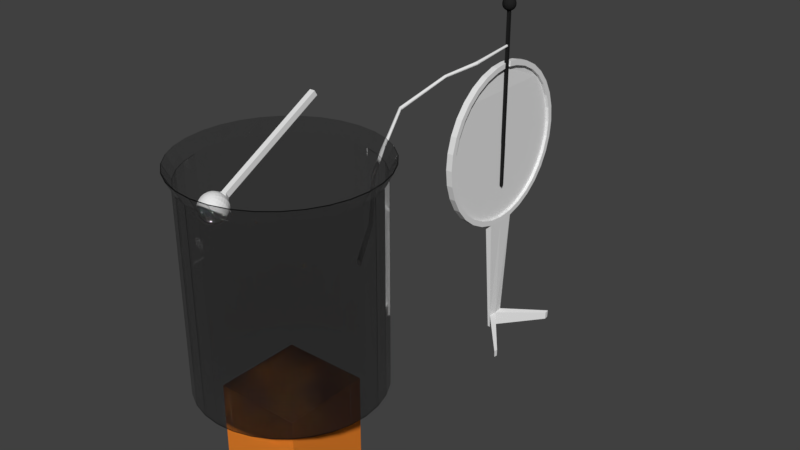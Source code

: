 # Source: sec.blend  (saved by Blender 2.79.0; exported with 4.5.12 LTS)
import bpy
from mathutils import Matrix  # noqa: F401  (used for matrix-valued properties, if any)

bpy.ops.wm.read_factory_settings(use_empty=True)
scene = bpy.context.scene
scene.name = 'Scene'

# ---- collections
col_collection_1 = bpy.data.collections.new('Collection 1'); scene.collection.children.link(col_collection_1)

# ---- materials (node trees are filled in below, after node groups)
mat_material_001 = bpy.data.materials.new('Material.001')
mat_material_001.alpha_threshold = 0.0
mat_material_001.roughness = 0.5
mat_material_003 = bpy.data.materials.new('Material.003')
mat_material_003.alpha_threshold = 0.0
mat_material_003.roughness = 0.5
mat_material_004 = bpy.data.materials.new('Material.004')
mat_material_004.alpha_threshold = 0.0
mat_material_004.roughness = 0.5
mat_material_005 = bpy.data.materials.new('Material.005')
mat_material_005.alpha_threshold = 0.0
mat_material_005.diffuse_color = (0.8, 0.2206, 0.02485, 1.0)
mat_material_005.roughness = 0.5
mat_material_007 = bpy.data.materials.new('Material.007')
mat_material_007.alpha_threshold = 0.0
mat_material_007.roughness = 0.5
mat_material_000 = bpy.data.materials.new('Material.000')
mat_material_000.alpha_threshold = 0.0
mat_material_000.diffuse_color = (0.01599, 0.01599, 0.01599, 1.0)
mat_material_000.roughness = 0.5

# ---- material node trees
mat_material_004.use_nodes = True; mat_material_004.node_tree.nodes.clear()
_N = mat_material_004.node_tree.nodes; _L = mat_material_004.node_tree.links
n0 = _N.new('ShaderNodeOutputMaterial'); n0.name = 'Material Output'; n0.location = (300, 300)
n1 = _N.new('ShaderNodeBsdfGlass'); n1.name = 'Glass BSDF'; n1.location = (10, 300)
n1.distribution = 'BECKMANN'
n1.inputs[0].default_value = (0.8, 0.8, 0.8, 1.0)
n1.inputs[2].default_value = 1.45
_L.new(n1.outputs[0], n0.inputs[0])
n0.is_active_output = True
mat_material_007.use_nodes = True; mat_material_007.node_tree.nodes.clear()
_N = mat_material_007.node_tree.nodes; _L = mat_material_007.node_tree.links
n0 = _N.new('ShaderNodeOutputMaterial'); n0.name = 'Material Output'; n0.location = (300, 300)
n1 = _N.new('ShaderNodeBsdfDiffuse'); n1.name = 'Diffuse BSDF'; n1.location = (10, 300)
_L.new(n1.outputs[0], n0.inputs[0])
n0.is_active_output = True

# ---- world
world_world = bpy.data.worlds.new('World'); scene.world = world_world
world_world.color = (0.05088, 0.05088, 0.05088)
world_world.use_sun_shadow = False
world_world.sun_shadow_jitter_overblur = 0.0
world_world.cycles.sampling_method = 'MANUAL'

# ---- meshes
me_circle_001 = bpy.data.meshes.new('Circle.001')
me_circle_001.from_pydata([(-1.187e-07, 1.0, 2.457), (-1.043e-07, 0.9808, 2.652), (-8.941e-08, 0.9239, 2.84), (-1.192e-07, 0.8315, 3.013), (-5.96e-08, 0.7071, 3.164), (-5.96e-08, 0.5556, 3.289), (-5.96e-08, 0.3827, 3.381), (-5.96e-08, 0.1951, 3.438), (0.002157, -0.03178, 3.456), (-5.96e-08, -0.1951, 3.438), (-5.96e-08, -0.3827, 3.381), (-5.96e-08, -0.5556, 3.289), (-5.96e-08, -0.7071, 3.164), (-1.192e-07, -0.8315, 3.013), (-8.941e-08, -0.9239, 2.84), (-1.043e-07, -0.9808, 2.652), (-1.187e-07, -1.0, 2.457), (-1.341e-07, -0.9808, 2.262), (-1.49e-07, -0.9239, 2.075), (-1.192e-07, -0.8315, 1.902), (-1.788e-07, -0.7071, 1.75), (-1.788e-07, -0.5556, 1.626), (-1.788e-07, -0.3827, 1.533), (-1.788e-07, -0.1951, 1.476), (-1.192e-07, 9.656e-07, 1.457), (-1.788e-07, 0.1951, 1.476), (-1.788e-07, 0.3827, 1.533), (-1.788e-07, 0.5556, 1.626), (-1.788e-07, 0.7071, 1.75), (-1.192e-07, 0.8315, 1.902), (-1.49e-07, 0.9239, 2.075), (-1.341e-07, 0.9808, 2.262), (-1.187e-07, 0.9367, 2.457), (-1.051e-07, 0.9187, 2.64), (-9.117e-08, 0.8654, 2.816), (-1.191e-07, 0.7789, 2.978), (-6.326e-08, 0.6624, 3.12), (-6.326e-08, 0.5204, 3.236), (-6.326e-08, 0.3585, 3.323), (-6.326e-08, 0.1827, 3.376), (-6.326e-08, -0.02732, 3.394), (-6.326e-08, -0.1827, 3.376), (-6.326e-08, -0.3585, 3.323), (-6.326e-08, -0.5204, 3.236), (-6.326e-08, -0.6624, 3.12), (-1.191e-07, -0.7789, 2.978), (-9.117e-08, -0.8654, 2.816), (-1.051e-07, -0.9187, 2.64), (-1.187e-07, -0.9367, 2.457), (-1.33e-07, -0.9187, 2.274), (-1.47e-07, -0.8654, 2.099), (-1.191e-07, -0.7789, 1.937), (-1.749e-07, -0.6624, 1.795), (-1.749e-07, -0.5204, 1.678), (-1.749e-07, -0.3585, 1.592), (-1.749e-07, -0.1827, 1.538), (-1.191e-07, 9.23e-07, 1.52), (-1.749e-07, 0.1827, 1.538), (-1.749e-07, 0.3585, 1.592), (-1.749e-07, 0.5204, 1.678), (-1.749e-07, 0.6624, 1.795), (-1.191e-07, 0.7789, 1.937), (-1.47e-07, 0.8654, 2.099), (-1.33e-07, 0.9187, 2.274), (0.07577, 1.0, 2.457), (0.07577, 0.9808, 2.652), (0.07577, 0.9239, 2.84), (0.07577, 0.8315, 3.013), (0.07577, 0.7071, 3.164), (0.07577, 0.5556, 3.289), (0.07577, 0.3827, 3.381), (0.07577, 0.1951, 3.438), (0.07577, -0.04369, 3.457), (0.07577, -0.1951, 3.438), (0.07577, -0.3827, 3.381), (0.07577, -0.5556, 3.289), (0.07577, -0.7071, 3.164), (0.07577, -0.8315, 3.013), (0.07577, -0.9239, 2.84), (0.07577, -0.9808, 2.652), (0.07577, -1.0, 2.457), (0.07577, -0.9808, 2.262), (0.07577, -0.9239, 2.075), (0.07577, -0.8315, 1.902), (0.07577, -0.7071, 1.75), (0.07577, -0.5556, 1.626), (0.07577, -0.3827, 1.533), (0.07577, -0.1951, 1.476), (0.07577, 9.656e-07, 1.457), (0.07577, 0.1951, 1.476), (0.07577, 0.3827, 1.533), (0.07577, 0.5556, 1.626), (0.07577, 0.7071, 1.75), (0.07577, 0.8315, 1.902), (0.07577, 0.9239, 2.075), (0.07577, 0.9808, 2.262), (0.07577, 0.9367, 2.457), (0.07577, 0.9187, 2.64), (0.07577, 0.8654, 2.816), (0.07577, 0.7789, 2.978), (0.07577, 0.6624, 3.12), (0.07577, 0.5204, 3.236), (0.07577, 0.3585, 3.323), (0.07577, 0.1827, 3.376), (0.07577, -0.04677, 3.394), (0.07577, -0.1827, 3.376), (0.07577, -0.3585, 3.323), (0.07577, -0.5204, 3.236), (0.07577, -0.6624, 3.12), (0.07577, -0.7789, 2.978), (0.07577, -0.8654, 2.816), (0.07577, -0.9187, 2.64), (0.07577, -0.9367, 2.457), (0.07577, -0.9187, 2.274), (0.07577, -0.8654, 2.099), (0.07577, -0.7789, 1.937), (0.07577, -0.6624, 1.795), (0.07577, -0.5204, 1.678), (0.07577, -0.3585, 1.592), (0.07577, -0.1827, 1.538), (0.07577, 9.23e-07, 1.52), (0.07577, 0.1827, 1.538), (0.07577, 0.3585, 1.592), (0.07577, 0.5204, 1.678), (0.07577, 0.6624, 1.795), (0.07577, 0.7789, 1.937), (0.07577, 0.8654, 2.099), (0.07577, 0.9187, 2.274), (0.03788, -0.3585, 1.592), (0.03788, -0.5204, 1.678), (0.03788, -0.1827, 1.538), (0.03788, 9.23e-07, 1.52), (0.03788, 0.1827, 1.538), (0.03788, 0.3585, 1.592), (0.03788, 0.5204, 1.678), (0.03788, 0.9187, 2.64), (0.03788, 0.9367, 2.457), (0.03788, 0.6624, 1.795), (0.03788, 0.8654, 2.816), (0.03788, 0.7789, 1.937), (0.03788, 0.7789, 2.978), (0.03788, 0.8654, 2.099), (0.03788, 0.6624, 3.12), (0.03788, 0.9187, 2.274), (0.03788, 0.5204, 3.236), (0.03788, 0.3585, 3.323), (0.03788, 0.1827, 3.376), (0.02633, 0.007257, 3.394), (0.03788, -0.1827, 3.376), (0.03788, -0.3585, 3.323), (0.03788, -0.5204, 3.236), (0.03788, -0.6624, 3.12), (0.03788, -0.7789, 2.978), (0.03788, -0.8654, 2.816), (0.03788, -0.9187, 2.64), (0.03788, -0.9367, 2.457), (0.03788, -0.9187, 2.274), (0.03788, -0.8654, 2.099), (0.03788, -0.7789, 1.937), (0.03788, -0.6624, 1.795), (-0.0008924, 0.04988, 3.451), (0.001429, 0.04969, 3.387), (0.07577, 0.05822, 3.394), (0.07577, 0.06044, 3.457), (0.02271, -0.09754, 0.006266), (0.01517, 9.576e-07, 0.001241), (0.02271, 0.09755, 0.006266), (0.05306, -0.09754, 0.006266), (0.0606, 9.576e-07, 0.001241), (0.05306, 0.09755, 0.006266), (0.05577, 0.1092, 0.1817), (0.02, 0.1092, 0.1817), (0.06241, 9.585e-07, 0.175), (0.02, -0.1092, 0.1817), (0.05577, -0.1092, 0.1817), (0.01336, 9.585e-07, 0.175), (0.4459, 0.5677, -0.03608), (0.442, 0.6189, -0.03345), (0.4434, 0.625, 0.05857), (0.4469, 0.5677, 0.05504), (0.4738, -0.5886, -0.01157), (0.4774, -0.5429, -0.01392), (0.4782, -0.5429, 0.06742), (0.4751, -0.5941, 0.07056)], [], [(13, 12, 44, 45), (27, 26, 58, 59), (14, 13, 45, 46), (1, 0, 32, 33), (28, 27, 59, 60), (15, 14, 46, 47), (2, 1, 33, 34), (29, 28, 60, 61), (16, 15, 47, 48), (3, 2, 34, 35), (30, 29, 61, 62), (17, 16, 48, 49), (4, 3, 35, 36), (31, 30, 62, 63), (18, 17, 49, 50), (5, 4, 36, 37), (0, 31, 63, 32), (19, 18, 50, 51), (6, 5, 37, 38), (20, 19, 51, 52), (7, 6, 38, 39), (21, 20, 52, 53), (147, 160, 8), (22, 21, 53, 54), (9, 8, 40, 41), (23, 22, 54, 55), (10, 9, 41, 42), (24, 23, 55, 56), (11, 10, 42, 43), (25, 24, 56, 57), (12, 11, 43, 44), (26, 25, 57, 58), (77, 109, 108, 76), (91, 123, 122, 90), (78, 110, 109, 77), (65, 97, 96, 64), (92, 124, 123, 91), (79, 111, 110, 78), (66, 98, 97, 65), (93, 125, 124, 92), (80, 112, 111, 79), (67, 99, 98, 66), (94, 126, 125, 93), (81, 113, 112, 80), (68, 100, 99, 67), (95, 127, 126, 94), (82, 114, 113, 81), (69, 101, 100, 68), (64, 96, 127, 95), (83, 115, 114, 82), (70, 102, 101, 69), (84, 116, 115, 83), (71, 103, 102, 70), (85, 117, 116, 84), (163, 162, 103, 71), (86, 118, 117, 85), (73, 105, 104, 72), (87, 119, 118, 86), (74, 106, 105, 73), (88, 120, 119, 87), (75, 107, 106, 74), (89, 121, 120, 88), (76, 108, 107, 75), (90, 122, 121, 89), (27, 91, 90, 26), (1, 65, 64, 0), (129, 117, 118, 128), (28, 92, 91, 27), (2, 66, 65, 1), (128, 118, 119, 130), (29, 93, 92, 28), (3, 67, 66, 2), (130, 119, 120, 131), (30, 94, 93, 29), (4, 68, 67, 3), (131, 120, 121, 132), (31, 95, 94, 30), (5, 69, 68, 4), (132, 121, 122, 133), (0, 64, 95, 31), (6, 70, 69, 5), (133, 122, 123, 134), (136, 96, 97, 135), (7, 71, 70, 6), (134, 123, 124, 137), (135, 97, 98, 138), (163, 71, 7, 160), (137, 124, 125, 139), (138, 98, 99, 140), (9, 73, 72, 8), (139, 125, 126, 141), (140, 99, 100, 142), (10, 74, 73, 9), (141, 126, 127, 143), (142, 100, 101, 144), (11, 75, 74, 10), (143, 127, 96, 136), (144, 101, 102, 145), (12, 76, 75, 11), (145, 102, 103, 146), (13, 77, 76, 12), (146, 103, 162, 147), (14, 78, 77, 13), (147, 104, 105, 148), (15, 79, 78, 14), (148, 105, 106, 149), (16, 80, 79, 15), (149, 106, 107, 150), (17, 81, 80, 16), (150, 107, 108, 151), (18, 82, 81, 17), (151, 108, 109, 152), (19, 83, 82, 18), (152, 109, 110, 153), (20, 84, 83, 19), (153, 110, 111, 154), (21, 85, 84, 20), (154, 111, 112, 155), (22, 86, 85, 21), (155, 112, 113, 156), (23, 87, 86, 22), (156, 113, 114, 157), (168, 169, 177, 176), (157, 114, 115, 158), (171, 170, 169, 166), (158, 115, 116, 159), (26, 90, 89, 25), (159, 116, 117, 129), (129, 128, 130, 131, 132, 133, 134, 137, 139, 141, 143, 136, 135, 138, 140, 142, 144, 145, 146, 147, 148, 149, 150, 151, 152, 153, 154, 155, 156, 157, 158, 159), (33, 32, 63, 62, 61, 60, 59, 58, 57, 56, 55, 54, 53, 52, 51, 50, 49, 48, 47, 46, 45, 44, 43, 42, 41, 40, 161, 39, 38, 37, 36, 35, 34), (7, 39, 161, 160), (72, 104, 147, 8), (160, 161, 40, 8), (160, 147, 162, 163), (174, 173, 164, 167), (173, 175, 165, 164), (174, 167, 180, 183), (175, 171, 166, 165), (24, 25, 171, 175), (88, 87, 174, 172), (23, 24, 175, 173), (87, 23, 173, 174), (25, 89, 170, 171), (89, 88, 172, 170), (178, 179, 176, 177), (170, 172, 179, 178), (172, 168, 176, 179), (169, 170, 178, 177), (182, 183, 180, 181), (168, 172, 182, 181), (172, 174, 183, 182), (167, 168, 181, 180), (165, 166, 169, 168), (164, 165, 168, 167)])
me_circle_001.materials.append(mat_material_001)
me_circle_001.use_remesh_preserve_volume = False
me_circle_001.use_remesh_preserve_attributes = False
me_circle_001.use_mirror_vertex_groups = False
me_circle_001.update()
me_cylinder = bpy.data.meshes.new('Cylinder')
me_cylinder.from_pydata([(-0.08976, -2.16, 2.258), (0.03511, -2.5, 1.975), (-0.07779, -2.16, 2.256), (0.04708, -2.5, 1.973), (-0.06764, -2.16, 2.249), (0.05723, -2.5, 1.966), (-0.06086, -2.16, 2.239), (0.06401, -2.5, 1.956), (-0.05848, -2.16, 2.227), (0.06639, -2.5, 1.944), (-0.06086, -2.16, 2.215), (0.06401, -2.5, 1.932), (-0.06764, -2.16, 2.205), (0.05723, -2.5, 1.922), (-0.07779, -2.16, 2.198), (0.04708, -2.5, 1.915), (-0.08976, -2.16, 2.196), (0.03511, -2.5, 1.913), (-0.1017, -2.16, 2.198), (0.02314, -2.5, 1.915), (-0.1119, -2.16, 2.205), (0.01299, -2.5, 1.922), (-0.1187, -2.16, 2.215), (0.006206, -2.5, 1.932), (-0.121, -2.16, 2.227), (0.003825, -2.5, 1.944), (-0.1187, -2.16, 2.239), (0.006206, -2.5, 1.956), (-0.1119, -2.16, 2.249), (0.01299, -2.5, 1.966), (-0.1017, -2.16, 2.256), (0.02314, -2.5, 1.973), (-0.1593, -2.056, 2.416), (-0.1474, -2.056, 2.414), (-0.1372, -2.056, 2.407), (-0.1304, -2.056, 2.397), (-0.1281, -2.056, 2.385), (-0.1304, -2.056, 2.373), (-0.1372, -2.056, 2.363), (-0.1474, -2.056, 2.356), (-0.1593, -2.056, 2.354), (-0.1713, -2.056, 2.356), (-0.1815, -2.056, 2.363), (-0.1882, -2.056, 2.373), (-0.1906, -2.056, 2.385), (-0.1882, -2.056, 2.397), (-0.1815, -2.056, 2.407), (-0.1713, -2.056, 2.414), (-0.2651, -1.909, 2.656), (-0.2531, -1.909, 2.654), (-0.243, -1.909, 2.647), (-0.2362, -1.909, 2.637), (-0.2338, -1.909, 2.625), (-0.2362, -1.909, 2.613), (-0.243, -1.909, 2.603), (-0.2531, -1.909, 2.596), (-0.2651, -1.909, 2.593), (-0.2771, -1.909, 2.596), (-0.2872, -1.909, 2.603), (-0.294, -1.909, 2.613), (-0.2964, -1.909, 2.625), (-0.294, -1.909, 2.637), (-0.2872, -1.909, 2.647), (-0.2771, -1.909, 2.654), (-0.2691, -1.736, 2.921), (-0.2607, -1.737, 2.919), (-0.2536, -1.737, 2.914), (-0.2489, -1.737, 2.907), (-0.2472, -1.737, 2.898), (-0.2488, -1.737, 2.89), (-0.2535, -1.737, 2.883), (-0.2605, -1.737, 2.878), (-0.2688, -1.737, 2.877), (-0.2771, -1.737, 2.878), (-0.2841, -1.737, 2.883), (-0.2889, -1.737, 2.89), (-0.2906, -1.737, 2.899), (-0.289, -1.737, 2.907), (-0.2844, -1.736, 2.914), (-0.2774, -1.736, 2.919), (-0.3949, -1.313, 3.2), (-0.388, -1.313, 3.199), (-0.3828, -1.312, 3.193), (-0.3802, -1.312, 3.185), (-0.3805, -1.312, 3.175), (-0.3837, -1.313, 3.166), (-0.3893, -1.313, 3.157), (-0.3966, -1.314, 3.152), (-0.4044, -1.314, 3.15), (-0.4116, -1.315, 3.152), (-0.4169, -1.315, 3.157), (-0.4196, -1.315, 3.165), (-0.4192, -1.315, 3.175), (-0.4158, -1.315, 3.185), (-0.41, -1.314, 3.193), (-0.4027, -1.314, 3.198), (-0.1383, -0.8658, 3.494), (-0.1317, -0.8658, 3.493), (-0.1265, -0.8658, 3.489), (-0.1233, -0.8658, 3.483), (-0.1228, -0.8658, 3.476), (-0.125, -0.8658, 3.469), (-0.1297, -0.8658, 3.463), (-0.1361, -0.8658, 3.459), (-0.1433, -0.8658, 3.457), (-0.1494, -0.8658, 3.459), (-0.1542, -0.8658, 3.463), (-0.1572, -0.8658, 3.469), (-0.1578, -0.8658, 3.476), (-0.1557, -0.8658, 3.483), (-0.1513, -0.8658, 3.489), (-0.1452, -0.8658, 3.493), (0.01806, -0.5145, 3.587), (0.02596, -0.5145, 3.585), (0.03252, -0.5145, 3.581), (0.03676, -0.5145, 3.574), (0.03802, -0.5145, 3.566), (0.03598, -0.5145, 3.558), (0.03082, -0.5145, 3.551), (0.02338, -0.5145, 3.546), (0.0154, -0.5145, 3.544), (0.008125, -0.5145, 3.546), (0.001975, -0.5145, 3.551), (-0.002111, -0.5145, 3.558), (-0.003396, -0.5145, 3.566), (-0.001542, -0.5145, 3.574), (0.003181, -0.5145, 3.581), (0.01005, -0.5145, 3.585), (0.05876, -0.0104, 3.662), (0.06421, -0.0104, 3.661), (0.06883, -0.0104, 3.658), (0.07192, -0.0104, 3.653), (0.073, -0.0104, 3.648), (0.07192, -0.0104, 3.643), (0.06883, -0.0104, 3.638), (0.06421, -0.0104, 3.635), (0.05876, -0.0104, 3.634), (0.05331, -0.0104, 3.635), (0.04869, -0.0104, 3.638), (0.04561, -0.0104, 3.643), (0.04452, -0.0104, 3.648), (0.04561, -0.0104, 3.653), (0.04869, -0.0104, 3.658), (0.05331, -0.0104, 3.661)], [], [(0, 1, 3, 2), (2, 3, 5, 4), (4, 5, 7, 6), (6, 7, 9, 8), (8, 9, 11, 10), (10, 11, 13, 12), (12, 13, 15, 14), (14, 15, 17, 16), (16, 17, 19, 18), (18, 19, 21, 20), (20, 21, 23, 22), (22, 23, 25, 24), (24, 25, 27, 26), (26, 27, 29, 28), (3, 1, 31, 29, 27, 25, 23, 21, 19, 17, 15, 13, 11, 9, 7, 5), (28, 29, 31, 30), (30, 31, 1, 0), (18, 20, 42, 41), (42, 43, 59, 58), (28, 30, 47, 46), (4, 6, 35, 34), (14, 16, 40, 39), (0, 2, 33, 32), (24, 26, 45, 44), (10, 12, 38, 37), (20, 22, 43, 42), (30, 0, 32, 47), (6, 8, 36, 35), (16, 18, 41, 40), (26, 28, 46, 45), (2, 4, 34, 33), (12, 14, 39, 38), (22, 24, 44, 43), (8, 10, 37, 36), (48, 49, 65, 64), (35, 36, 52, 51), (43, 44, 60, 59), (36, 37, 53, 52), (44, 45, 61, 60), (37, 38, 54, 53), (45, 46, 62, 61), (38, 39, 55, 54), (46, 47, 63, 62), (39, 40, 56, 55), (32, 33, 49, 48), (47, 32, 48, 63), (40, 41, 57, 56), (33, 34, 50, 49), (41, 42, 58, 57), (34, 35, 51, 50), (69, 70, 86, 85), (63, 48, 64, 79), (56, 57, 73, 72), (49, 50, 66, 65), (57, 58, 74, 73), (50, 51, 67, 66), (58, 59, 75, 74), (51, 52, 68, 67), (59, 60, 76, 75), (52, 53, 69, 68), (60, 61, 77, 76), (53, 54, 70, 69), (61, 62, 78, 77), (54, 55, 71, 70), (62, 63, 79, 78), (55, 56, 72, 71), (90, 91, 107, 106), (77, 78, 94, 93), (70, 71, 87, 86), (78, 79, 95, 94), (71, 72, 88, 87), (64, 65, 81, 80), (79, 64, 80, 95), (72, 73, 89, 88), (65, 66, 82, 81), (73, 74, 90, 89), (66, 67, 83, 82), (74, 75, 91, 90), (67, 68, 84, 83), (75, 76, 92, 91), (68, 69, 85, 84), (76, 77, 93, 92), (100, 101, 117, 116), (83, 84, 100, 99), (91, 92, 108, 107), (84, 85, 101, 100), (92, 93, 109, 108), (85, 86, 102, 101), (93, 94, 110, 109), (86, 87, 103, 102), (94, 95, 111, 110), (87, 88, 104, 103), (80, 81, 97, 96), (95, 80, 96, 111), (88, 89, 105, 104), (81, 82, 98, 97), (89, 90, 106, 105), (82, 83, 99, 98), (121, 122, 138, 137), (108, 109, 125, 124), (101, 102, 118, 117), (109, 110, 126, 125), (102, 103, 119, 118), (110, 111, 127, 126), (103, 104, 120, 119), (96, 97, 113, 112), (111, 96, 112, 127), (104, 105, 121, 120), (97, 98, 114, 113), (105, 106, 122, 121), (98, 99, 115, 114), (106, 107, 123, 122), (99, 100, 116, 115), (107, 108, 124, 123), (128, 129, 130, 131, 132, 133, 134, 135, 136, 137, 138, 139, 140, 141, 142, 143), (114, 115, 131, 130), (122, 123, 139, 138), (115, 116, 132, 131), (123, 124, 140, 139), (116, 117, 133, 132), (124, 125, 141, 140), (117, 118, 134, 133), (125, 126, 142, 141), (118, 119, 135, 134), (126, 127, 143, 142), (119, 120, 136, 135), (112, 113, 129, 128), (127, 112, 128, 143), (120, 121, 137, 136), (113, 114, 130, 129)])
me_cylinder.materials.append(mat_material_003)
me_cylinder.use_remesh_preserve_volume = False
me_cylinder.use_remesh_preserve_attributes = False
me_cylinder.use_mirror_vertex_groups = False
me_cylinder.update()
me_circle = bpy.data.meshes.new('Circle')
me_circle.from_pydata([(0.0, -3.262, 1.141), (-0.1951, -3.281, 1.141), (-0.3827, -3.338, 1.141), (-0.5556, -3.43, 1.141), (-0.7071, -3.555, 1.141), (-0.8315, -3.706, 1.141), (-0.9239, -3.879, 1.141), (-0.9808, -4.067, 1.141), (-1.0, -4.262, 1.141), (-0.9808, -4.457, 1.141), (-0.9239, -4.645, 1.141), (-0.8315, -4.817, 1.141), (-0.7071, -4.969, 1.141), (-0.5556, -5.093, 1.141), (-0.3827, -5.186, 1.141), (-0.1951, -5.243, 1.141), (3.258e-07, -5.262, 1.141), (0.1951, -5.243, 1.141), (0.3827, -5.186, 1.141), (0.5556, -5.093, 1.141), (0.7071, -4.969, 1.141), (0.8315, -4.817, 1.141), (0.9239, -4.645, 1.141), (0.9808, -4.457, 1.141), (1.0, -4.262, 1.141), (0.9808, -4.067, 1.141), (0.9239, -3.879, 1.141), (0.8315, -3.706, 1.141), (0.7071, -3.555, 1.141), (0.5556, -3.43, 1.141), (0.3827, -3.338, 1.141), (0.1951, -3.281, 1.141), (0.0, -3.262, 3.386), (-0.1951, -3.281, 3.386), (-0.3827, -3.338, 3.386), (-0.5556, -3.43, 3.386), (-0.7071, -3.555, 3.386), (-0.8315, -3.706, 3.386), (-0.9239, -3.879, 3.386), (-0.9808, -4.067, 3.386), (-1.0, -4.262, 3.386), (-0.9808, -4.457, 3.386), (-0.9239, -4.645, 3.386), (-0.8315, -4.817, 3.386), (-0.7071, -4.969, 3.386), (-0.5556, -5.093, 3.386), (-0.3827, -5.186, 3.386), (-0.1951, -5.243, 3.386), (3.258e-07, -5.262, 3.386), (0.1951, -5.243, 3.386), (0.3827, -5.186, 3.386), (0.5556, -5.093, 3.386), (0.7071, -4.969, 3.386), (0.8315, -4.817, 3.386), (0.9239, -4.645, 3.386), (0.9808, -4.457, 3.386), (1.0, -4.262, 3.386), (0.9808, -4.067, 3.386), (0.9239, -3.879, 3.386), (0.8315, -3.706, 3.386), (0.7071, -3.555, 3.386), (0.5556, -3.43, 3.386), (0.3827, -3.338, 3.386), (0.1951, -3.281, 3.386), (1.451e-08, -3.181, 3.54), (-0.2109, -3.202, 3.54), (-0.4137, -3.263, 3.54), (-0.6007, -3.363, 3.54), (-0.7645, -3.497, 3.54), (-0.8989, -3.661, 3.54), (-0.9989, -3.848, 3.54), (-1.06, -4.051, 3.54), (-1.081, -4.262, 3.54), (-1.06, -4.473, 3.54), (-0.9989, -4.676, 3.54), (-0.8989, -4.863, 3.54), (-0.7645, -5.026, 3.54), (-0.6007, -5.161, 3.54), (-0.4137, -5.261, 3.54), (-0.2109, -5.322, 3.54), (3.668e-07, -5.343, 3.54), (0.2109, -5.322, 3.54), (0.4137, -5.261, 3.54), (0.6007, -5.161, 3.54), (0.7645, -5.026, 3.54), (0.8989, -4.863, 3.54), (0.9989, -4.676, 3.54), (1.06, -4.473, 3.54), (1.081, -4.262, 3.54), (1.06, -4.051, 3.54), (0.9989, -3.848, 3.54), (0.8989, -3.661, 3.54), (0.7645, -3.497, 3.54), (0.6007, -3.363, 3.54), (0.4137, -3.263, 3.54), (0.2109, -3.202, 3.54)], [], [(1, 0, 31, 30, 29, 28, 27, 26, 25, 24, 23, 22, 21, 20, 19, 18, 17, 16, 15, 14, 13, 12, 11, 10, 9, 8, 7, 6, 5, 4, 3, 2), (43, 44, 76, 75), (16, 17, 49, 48), (3, 4, 36, 35), (30, 31, 63, 62), (17, 18, 50, 49), (4, 5, 37, 36), (31, 0, 32, 63), (18, 19, 51, 50), (5, 6, 38, 37), (19, 20, 52, 51), (6, 7, 39, 38), (20, 21, 53, 52), (7, 8, 40, 39), (21, 22, 54, 53), (8, 9, 41, 40), (22, 23, 55, 54), (9, 10, 42, 41), (23, 24, 56, 55), (10, 11, 43, 42), (24, 25, 57, 56), (11, 12, 44, 43), (25, 26, 58, 57), (12, 13, 45, 44), (26, 27, 59, 58), (13, 14, 46, 45), (0, 1, 33, 32), (27, 28, 60, 59), (14, 15, 47, 46), (1, 2, 34, 33), (28, 29, 61, 60), (15, 16, 48, 47), (2, 3, 35, 34), (29, 30, 62, 61), (57, 58, 90, 89), (44, 45, 77, 76), (58, 59, 91, 90), (45, 46, 78, 77), (32, 33, 65, 64), (59, 60, 92, 91), (46, 47, 79, 78), (33, 34, 66, 65), (60, 61, 93, 92), (47, 48, 80, 79), (34, 35, 67, 66), (61, 62, 94, 93), (48, 49, 81, 80), (35, 36, 68, 67), (62, 63, 95, 94), (49, 50, 82, 81), (36, 37, 69, 68), (63, 32, 64, 95), (50, 51, 83, 82), (37, 38, 70, 69), (51, 52, 84, 83), (38, 39, 71, 70), (52, 53, 85, 84), (39, 40, 72, 71), (53, 54, 86, 85), (40, 41, 73, 72), (54, 55, 87, 86), (41, 42, 74, 73), (55, 56, 88, 87), (42, 43, 75, 74), (56, 57, 89, 88)])
me_circle.materials.append(mat_material_004)
me_circle.use_remesh_preserve_volume = False
me_circle.use_remesh_preserve_attributes = False
me_circle.use_mirror_vertex_groups = False
me_circle.update()
me_cube_001 = bpy.data.meshes.new('Cube.001')
me_cube_001.from_pydata([(-0.4838, -3.984, 0.01715), (-0.4838, -3.984, 0.9848), (-0.4838, -3.016, 0.01715), (-0.4838, -3.016, 0.9848), (0.4838, -3.984, 0.01715), (0.4838, -3.984, 0.9848), (0.4838, -3.016, 0.01715), (0.4838, -3.016, 0.9848)], [], [(0, 1, 3, 2), (2, 3, 7, 6), (6, 7, 5, 4), (4, 5, 1, 0), (2, 6, 4, 0), (7, 3, 1, 5)])
me_cube_001.materials.append(mat_material_005)
me_cube_001.use_remesh_preserve_volume = False
me_cube_001.use_remesh_preserve_attributes = False
me_cube_001.use_mirror_vertex_groups = False
me_cube_001.update()
me_cube_004 = bpy.data.meshes.new('Cube.004')
me_cube_004.from_pydata([(-0.02668, -4.161, 3.302), (-0.02929, -4.19, 3.354), (-0.01037, -3.035, 3.93), (-0.01298, -3.064, 3.982), (0.03288, -4.163, 3.304), (0.03027, -4.192, 3.356), (0.0492, -3.037, 3.932), (0.04659, -3.066, 3.984), (-0.005597, -4.362, 3.392), (-0.002907, -4.277, 3.394), (-0.001711, -4.25, 3.383), (-0.000437, -4.226, 3.368), (0.0008649, -4.206, 3.348), (0.003355, -4.178, 3.298), (0.004447, -4.172, 3.27), (0.00538, -4.172, 3.242), (0.006118, -4.177, 3.214), (0.006632, -4.187, 3.187), (0.006903, -4.203, 3.163), (0.00692, -4.223, 3.143), (0.005241, -4.364, 3.391), (0.01637, -4.338, 3.397), (0.02688, -4.311, 3.397), (0.03637, -4.285, 3.391), (0.04448, -4.26, 3.38), (0.05089, -4.237, 3.364), (0.05535, -4.217, 3.344), (0.0577, -4.201, 3.321), (0.05784, -4.19, 3.295), (0.05577, -4.183, 3.267), (0.05157, -4.181, 3.239), (0.0454, -4.185, 3.211), (0.0375, -4.194, 3.185), (0.02816, -4.207, 3.162), (0.01776, -4.225, 3.142), (0.01437, -4.369, 3.389), (0.03429, -4.349, 3.392), (0.05289, -4.328, 3.389), (0.06948, -4.306, 3.381), (0.0834, -4.284, 3.369), (0.09414, -4.264, 3.352), (0.1013, -4.246, 3.331), (0.1045, -4.23, 3.307), (0.1038, -4.218, 3.281), (0.09902, -4.21, 3.254), (0.0905, -4.206, 3.227), (0.0785, -4.206, 3.201), (0.0635, -4.21, 3.178), (0.04608, -4.218, 3.157), (0.02689, -4.231, 3.139), (0.02041, -4.378, 3.384), (0.04613, -4.365, 3.383), (0.07009, -4.351, 3.377), (0.09136, -4.336, 3.366), (0.1091, -4.319, 3.35), (0.1227, -4.303, 3.331), (0.1316, -4.287, 3.309), (0.1355, -4.273, 3.285), (0.1341, -4.26, 3.26), (0.1276, -4.249, 3.234), (0.1162, -4.241, 3.209), (0.1004, -4.235, 3.186), (0.0807, -4.233, 3.165), (0.05792, -4.235, 3.148), (0.03293, -4.239, 3.135), (0.02244, -4.387, 3.379), (0.0501, -4.384, 3.373), (0.07585, -4.378, 3.362), (0.0987, -4.37, 3.347), (0.1178, -4.36, 3.328), (0.1323, -4.348, 3.307), (0.1418, -4.335, 3.283), (0.1458, -4.322, 3.258), (0.1443, -4.308, 3.233), (0.1372, -4.294, 3.209), (0.1249, -4.281, 3.187), (0.1077, -4.27, 3.167), (0.08646, -4.261, 3.15), (0.06189, -4.253, 3.138), (0.03495, -4.248, 3.13), (0.02014, -4.397, 3.374), (0.04559, -4.403, 3.362), (0.0693, -4.405, 3.347), (0.09037, -4.404, 3.327), (0.108, -4.4, 3.305), (0.1214, -4.393, 3.281), (0.1302, -4.383, 3.256), (0.1341, -4.37, 3.231), (0.1327, -4.355, 3.206), (0.1263, -4.339, 3.184), (0.1151, -4.322, 3.164), (0.09939, -4.304, 3.148), (0.07991, -4.287, 3.135), (0.05738, -4.272, 3.127), (0.03265, -4.258, 3.124), (0.01387, -4.405, 3.369), (0.03329, -4.418, 3.353), (0.05144, -4.428, 3.333), (0.06763, -4.433, 3.31), (0.08124, -4.434, 3.285), (0.09173, -4.43, 3.259), (0.09871, -4.422, 3.232), (0.1019, -4.41, 3.207), (0.1012, -4.395, 3.183), (0.09661, -4.376, 3.162), (0.08833, -4.355, 3.144), (0.07666, -4.333, 3.131), (0.06206, -4.31, 3.122), (0.04508, -4.287, 3.118), (0.02638, -4.266, 3.12), (0.004577, -4.41, 3.366), (0.01507, -4.428, 3.347), (0.02499, -4.442, 3.324), (0.03397, -4.451, 3.298), (0.04165, -4.455, 3.271), (0.04774, -4.454, 3.243), (0.05201, -4.448, 3.216), (0.05429, -4.436, 3.19), (0.0545, -4.42, 3.166), (0.05262, -4.4, 3.146), (0.04874, -4.377, 3.13), (0.04299, -4.351, 3.119), (0.0356, -4.324, 3.112), (0.02686, -4.297, 3.112), (0.01709, -4.271, 3.116), (-0.006316, -4.411, 3.364), (-0.006298, -4.431, 3.344), (-0.006027, -4.446, 3.32), (-0.005513, -4.457, 3.293), (-0.004775, -4.462, 3.265), (-0.003842, -4.462, 3.237), (-0.00275, -4.455, 3.209), (-0.001541, -4.444, 3.183), (-0.0002604, -4.428, 3.159), (0.001041, -4.407, 3.139), (0.002315, -4.383, 3.124), (0.003511, -4.357, 3.113), (0.004584, -4.329, 3.108), (0.005492, -4.3, 3.109), (0.006201, -4.272, 3.115), (0.006683, -4.246, 3.126), (-0.01715, -4.409, 3.365), (-0.02756, -4.427, 3.345), (-0.03689, -4.44, 3.322), (-0.04479, -4.449, 3.296), (-0.05097, -4.452, 3.268), (-0.05517, -4.451, 3.24), (-0.05724, -4.444, 3.212), (-0.05709, -4.433, 3.186), (-0.05475, -4.417, 3.163), (-0.05028, -4.397, 3.143), (-0.04388, -4.374, 3.127), (-0.03577, -4.349, 3.116), (-0.02628, -4.322, 3.11), (-0.01577, -4.296, 3.11), (-0.004637, -4.27, 3.116), (-0.02629, -4.403, 3.368), (-0.04547, -4.415, 3.351), (-0.0629, -4.424, 3.33), (-0.0779, -4.428, 3.306), (-0.08989, -4.428, 3.28), (-0.09842, -4.424, 3.253), (-0.1032, -4.416, 3.226), (-0.1039, -4.404, 3.2), (-0.1007, -4.388, 3.176), (-0.09353, -4.37, 3.155), (-0.0828, -4.35, 3.138), (-0.06887, -4.328, 3.126), (-0.05229, -4.306, 3.118), (-0.03368, -4.285, 3.116), (-0.01377, -4.264, 3.118), (-0.006079, -4.388, 3.381), (-0.03232, -4.395, 3.372), (-0.05732, -4.399, 3.359), (-0.08009, -4.4, 3.342), (-0.09978, -4.398, 3.321), (-0.1156, -4.393, 3.298), (-0.127, -4.385, 3.273), (-0.1335, -4.374, 3.248), (-0.1349, -4.361, 3.222), (-0.131, -4.347, 3.198), (-0.1221, -4.331, 3.176), (-0.1085, -4.314, 3.157), (-0.09076, -4.298, 3.141), (-0.06948, -4.283, 3.13), (-0.04553, -4.268, 3.124), (-0.01981, -4.256, 3.123), (-0.03435, -4.385, 3.377), (-0.06129, -4.381, 3.369), (-0.08586, -4.373, 3.357), (-0.1071, -4.364, 3.34), (-0.1242, -4.352, 3.32), (-0.1366, -4.34, 3.298), (-0.1437, -4.326, 3.274), (-0.1452, -4.312, 3.249), (-0.1412, -4.298, 3.224), (-0.1317, -4.285, 3.201), (-0.1172, -4.274, 3.179), (-0.09809, -4.263, 3.16), (-0.07525, -4.255, 3.145), (-0.0495, -4.25, 3.134), (-0.02183, -4.247, 3.128), (-0.03205, -4.376, 3.383), (-0.05678, -4.362, 3.38), (-0.07931, -4.346, 3.372), (-0.09878, -4.329, 3.36), (-0.1145, -4.312, 3.343), (-0.1257, -4.295, 3.323), (-0.1321, -4.279, 3.301), (-0.1334, -4.264, 3.276), (-0.1296, -4.251, 3.251), (-0.1208, -4.241, 3.226), (-0.1074, -4.233, 3.202), (-0.08976, -4.229, 3.18), (-0.0687, -4.229, 3.161), (-0.04499, -4.231, 3.145), (-0.01953, -4.237, 3.133), (-0.02578, -4.368, 3.387), (-0.04448, -4.347, 3.389), (-0.06145, -4.324, 3.385), (-0.07605, -4.301, 3.377), (-0.08772, -4.279, 3.363), (-0.09601, -4.258, 3.346), (-0.1006, -4.239, 3.324), (-0.1013, -4.224, 3.3), (-0.0981, -4.212, 3.275), (-0.09113, -4.204, 3.248), (-0.08063, -4.2, 3.222), (-0.06703, -4.201, 3.197), (-0.05084, -4.206, 3.174), (-0.03268, -4.216, 3.154), (-0.01326, -4.229, 3.138), (-0.01649, -4.363, 3.391), (-0.02625, -4.337, 3.395), (-0.035, -4.309, 3.395), (-0.04239, -4.283, 3.389), (-0.04813, -4.257, 3.377), (-0.05202, -4.234, 3.361), (-0.0539, -4.214, 3.341), (-0.05369, -4.198, 3.317), (-0.05141, -4.186, 3.291), (-0.04714, -4.18, 3.264), (-0.04104, -4.178, 3.236), (-0.03336, -4.182, 3.209), (-0.02439, -4.192, 3.183), (-0.01446, -4.206, 3.16), (-0.003972, -4.224, 3.141), (-0.004888, -4.334, 3.398), (-0.003979, -4.305, 3.399)], [], [(0, 1, 3, 2), (2, 3, 7, 6), (6, 7, 5, 4), (26, 5, 12), (2, 6, 4, 0), (7, 3, 1, 5), (19, 18, 33, 34), (239, 0, 240), (8, 171, 20), (140, 19, 34), (12, 1, 238), (247, 8, 20, 21), (14, 13, 28, 29), (248, 247, 21, 22), (15, 14, 29, 30), (9, 248, 22, 23), (16, 15, 30, 31), (10, 9, 23, 24), (17, 16, 31, 32), (11, 10, 24, 25), (18, 17, 32, 33), (12, 11, 25, 26), (33, 32, 47, 48), (26, 25, 40, 41), (34, 33, 48, 49), (27, 26, 41, 42), (20, 171, 35), (140, 34, 49), (28, 27, 42, 43), (21, 20, 35, 36), (29, 28, 43, 44), (22, 21, 36, 37), (30, 29, 44, 45), (23, 22, 37, 38), (31, 30, 45, 46), (24, 23, 38, 39), (32, 31, 46, 47), (25, 24, 39, 40), (37, 36, 51, 52), (45, 44, 59, 60), (38, 37, 52, 53), (46, 45, 60, 61), (39, 38, 53, 54), (47, 46, 61, 62), (40, 39, 54, 55), (48, 47, 62, 63), (41, 40, 55, 56), (49, 48, 63, 64), (42, 41, 56, 57), (35, 171, 50), (140, 49, 64), (43, 42, 57, 58), (36, 35, 50, 51), (44, 43, 58, 59), (56, 55, 70, 71), (64, 63, 78, 79), (57, 56, 71, 72), (50, 171, 65), (140, 64, 79), (58, 57, 72, 73), (51, 50, 65, 66), (59, 58, 73, 74), (52, 51, 66, 67), (60, 59, 74, 75), (53, 52, 67, 68), (61, 60, 75, 76), (54, 53, 68, 69), (62, 61, 76, 77), (55, 54, 69, 70), (63, 62, 77, 78), (75, 74, 89, 90), (68, 67, 82, 83), (76, 75, 90, 91), (69, 68, 83, 84), (77, 76, 91, 92), (70, 69, 84, 85), (78, 77, 92, 93), (71, 70, 85, 86), (79, 78, 93, 94), (72, 71, 86, 87), (65, 171, 80), (140, 79, 94), (73, 72, 87, 88), (66, 65, 80, 81), (74, 73, 88, 89), (67, 66, 81, 82), (94, 93, 108, 109), (87, 86, 101, 102), (80, 171, 95), (140, 94, 109), (88, 87, 102, 103), (81, 80, 95, 96), (89, 88, 103, 104), (82, 81, 96, 97), (90, 89, 104, 105), (83, 82, 97, 98), (91, 90, 105, 106), (84, 83, 98, 99), (92, 91, 106, 107), (85, 84, 99, 100), (93, 92, 107, 108), (86, 85, 100, 101), (98, 97, 112, 113), (106, 105, 120, 121), (99, 98, 113, 114), (107, 106, 121, 122), (100, 99, 114, 115), (108, 107, 122, 123), (101, 100, 115, 116), (109, 108, 123, 124), (102, 101, 116, 117), (95, 171, 110), (140, 109, 124), (103, 102, 117, 118), (96, 95, 110, 111), (104, 103, 118, 119), (97, 96, 111, 112), (105, 104, 119, 120), (117, 116, 131, 132), (110, 171, 125), (140, 124, 139), (118, 117, 132, 133), (111, 110, 125, 126), (119, 118, 133, 134), (112, 111, 126, 127), (120, 119, 134, 135), (113, 112, 127, 128), (121, 120, 135, 136), (114, 113, 128, 129), (122, 121, 136, 137), (115, 114, 129, 130), (123, 122, 137, 138), (116, 115, 130, 131), (124, 123, 138, 139), (136, 135, 151, 152), (129, 128, 144, 145), (137, 136, 152, 153), (130, 129, 145, 146), (138, 137, 153, 154), (131, 130, 146, 147), (139, 138, 154, 155), (132, 131, 147, 148), (125, 171, 141), (140, 139, 155), (133, 132, 148, 149), (126, 125, 141, 142), (134, 133, 149, 150), (127, 126, 142, 143), (135, 134, 150, 151), (128, 127, 143, 144), (140, 155, 170), (149, 148, 163, 164), (142, 141, 156, 157), (150, 149, 164, 165), (143, 142, 157, 158), (151, 150, 165, 166), (144, 143, 158, 159), (152, 151, 166, 167), (145, 144, 159, 160), (153, 152, 167, 168), (146, 145, 160, 161), (154, 153, 168, 169), (147, 146, 161, 162), (155, 154, 169, 170), (148, 147, 162, 163), (141, 171, 156), (168, 167, 183, 184), (161, 160, 176, 177), (169, 168, 184, 185), (162, 161, 177, 178), (170, 169, 185, 186), (163, 162, 178, 179), (156, 171, 172), (140, 170, 186), (164, 163, 179, 180), (157, 156, 172, 173), (165, 164, 180, 181), (158, 157, 173, 174), (166, 165, 181, 182), (159, 158, 174, 175), (167, 166, 182, 183), (160, 159, 175, 176), (173, 172, 187, 188), (181, 180, 195, 196), (174, 173, 188, 189), (182, 181, 196, 197), (175, 174, 189, 190), (183, 182, 197, 198), (176, 175, 190, 191), (184, 183, 198, 199), (177, 176, 191, 192), (185, 184, 199, 200), (178, 177, 192, 193), (186, 185, 200, 201), (179, 178, 193, 194), (172, 171, 187), (140, 186, 201), (180, 179, 194, 195), (192, 191, 206, 207), (200, 199, 214, 215), (193, 192, 207, 208), (201, 200, 215, 216), (194, 193, 208, 209), (187, 171, 202), (140, 201, 216), (195, 194, 209, 210), (188, 187, 202, 203), (196, 195, 210, 211), (189, 188, 203, 204), (197, 196, 211, 212), (190, 189, 204, 205), (198, 197, 212, 213), (191, 190, 205, 206), (199, 198, 213, 214), (211, 210, 225, 226), (204, 203, 218, 219), (212, 211, 226, 227), (205, 204, 219, 220), (213, 212, 227, 228), (206, 205, 220, 221), (214, 213, 228, 229), (207, 206, 221, 222), (215, 214, 229, 230), (208, 207, 222, 223), (216, 215, 230, 231), (209, 208, 223, 224), (202, 171, 217), (140, 216, 231), (210, 209, 224, 225), (203, 202, 217, 218), (230, 229, 244, 245), (223, 222, 237, 238), (231, 230, 245, 246), (224, 223, 238, 239), (217, 171, 232), (140, 231, 246), (225, 224, 239, 240), (218, 217, 232, 233), (226, 225, 240, 241), (219, 218, 233, 234), (227, 226, 241, 242), (220, 219, 234, 235), (228, 227, 242, 243), (221, 220, 235, 236), (229, 228, 243, 244), (222, 221, 236, 237), (234, 233, 247, 248), (242, 241, 14, 15), (235, 234, 248, 9), (243, 242, 15, 16), (236, 235, 9, 10), (244, 243, 16, 17), (237, 236, 10, 11), (245, 244, 17, 18), (238, 237, 11, 12), (246, 245, 18, 19), (240, 0, 13), (232, 171, 8), (140, 246, 19), (238, 1, 239), (233, 232, 8, 247), (241, 240, 13, 14), (13, 4, 28), (28, 4, 27), (27, 5, 26), (239, 1, 0), (12, 5, 1), (13, 0, 4), (27, 4, 5)])
me_cube_004.materials.append(mat_material_007)
me_cube_004.use_remesh_preserve_volume = False
me_cube_004.use_remesh_preserve_attributes = False
me_cube_004.use_mirror_vertex_groups = False
me_cube_004.update()
me_cube_005 = bpy.data.meshes.new('Cube.005')
me_cube_005.from_pydata([(0.1792, -0.01837, 5.847), (0.1761, -0.02478, 7.461), (0.1792, 0.07305, 5.847), (0.1761, 0.07946, 7.461), (0.2242, -0.01837, 5.847), (0.2274, -0.02478, 7.461), (0.2242, 0.07305, 5.847), (0.2274, 0.07946, 7.461), (0.185, 0.01039, 5.785), (0.185, 0.04428, 5.785), (0.2185, 0.01039, 5.785), (0.2185, 0.04428, 5.785)], [], [(0, 1, 3, 2), (2, 3, 7, 6), (6, 7, 5, 4), (4, 5, 1, 0), (0, 2, 9, 8), (7, 3, 1, 5), (9, 11, 10, 8), (6, 4, 10, 11), (4, 0, 8, 10), (2, 6, 11, 9)])
me_cube_005.materials.append(mat_material_000)
me_cube_005.use_remesh_preserve_volume = False
me_cube_005.use_remesh_preserve_attributes = False
me_cube_005.use_mirror_vertex_groups = False
me_cube_005.update()
me_cube_000 = bpy.data.meshes.new('Cube.000')
me_cube_000.from_pydata([(0.129, -0.0183, 5.84), (0.1265, -0.02871, 7.455), (0.1282, 0.07312, 5.841), (0.1256, 0.07553, 7.455), (0.174, -0.01788, 5.84), (0.1778, -0.02823, 7.455), (0.1731, 0.07353, 5.841), (0.1769, 0.076, 7.455), (0.1345, 0.01067, 5.778), (0.1341, 0.04456, 5.779), (0.168, 0.01098, 5.778), (0.1677, 0.04487, 5.779)], [], [(0, 1, 3, 2), (2, 3, 7, 6), (6, 7, 5, 4), (4, 5, 1, 0), (0, 2, 9, 8), (7, 3, 1, 5), (9, 11, 10, 8), (6, 4, 10, 11), (4, 0, 8, 10), (2, 6, 11, 9)])
me_cube_000.materials.append(mat_material_000)
me_cube_000.use_remesh_preserve_volume = False
me_cube_000.use_remesh_preserve_attributes = False
me_cube_000.use_mirror_vertex_groups = False
me_cube_000.update()
me_sphere_001 = bpy.data.meshes.new('Sphere.001')
me_sphere_001.from_pydata([(0.05701, 0.02024, 4.202), (0.05701, 0.06098, 4.181), (0.05701, 0.07087, 4.169), (0.05701, 0.07823, 4.155), (0.05701, 0.08276, 4.14), (0.05701, 0.08428, 4.124), (0.05701, 0.08276, 4.109), (0.05701, 0.07823, 4.094), (0.05701, 0.07087, 4.08), (0.05701, 0.06098, 4.068), (0.05701, 0.04892, 4.058), (0.05701, 0.03517, 4.051), (0.05721, 0.02563, 4.037), (0.06295, 0.01906, 4.202), (0.06866, 0.03285, 4.198), (0.07393, 0.04556, 4.191), (0.07854, 0.0567, 4.181), (0.08233, 0.06584, 4.169), (0.08514, 0.07263, 4.155), (0.08687, 0.07681, 4.14), (0.08746, 0.07823, 4.124), (0.08687, 0.07681, 4.109), (0.08514, 0.07263, 4.094), (0.08233, 0.06584, 4.08), (0.07854, 0.0567, 4.068), (0.07393, 0.04556, 4.058), (0.06866, 0.03285, 4.051), (0.06778, 0.02485, 4.04), (0.06799, 0.01569, 4.202), (0.07854, 0.02625, 4.198), (0.08827, 0.03597, 4.191), (0.09679, 0.0445, 4.181), (0.1038, 0.0515, 4.169), (0.109, 0.0567, 4.155), (0.1122, 0.0599, 4.14), (0.1133, 0.06098, 4.124), (0.1122, 0.0599, 4.109), (0.109, 0.0567, 4.094), (0.1038, 0.0515, 4.08), (0.09679, 0.0445, 4.068), (0.08827, 0.03597, 4.058), (0.07854, 0.02625, 4.051), (0.07333, 0.02165, 4.04), (0.07135, 0.01066, 4.202), (0.08514, 0.01637, 4.198), (0.09785, 0.02163, 4.191), (0.109, 0.02625, 4.181), (0.1181, 0.03003, 4.169), (0.1249, 0.03285, 4.155), (0.1291, 0.03458, 4.14), (0.1305, 0.03517, 4.124), (0.1291, 0.03458, 4.109), (0.1249, 0.03285, 4.094), (0.1181, 0.03003, 4.08), (0.109, 0.02625, 4.068), (0.09785, 0.02163, 4.058), (0.08514, 0.01637, 4.051), (0.0765, 0.01613, 4.04), (0.07253, 0.004716, 4.202), (0.08746, 0.004716, 4.198), (0.1012, 0.004716, 4.191), (0.1133, 0.004716, 4.181), (0.1232, 0.004716, 4.169), (0.1305, 0.004716, 4.155), (0.135, 0.004716, 4.14), (0.1366, 0.004716, 4.124), (0.135, 0.004716, 4.109), (0.1305, 0.004716, 4.094), (0.1232, 0.004716, 4.08), (0.1133, 0.004716, 4.068), (0.1012, 0.004716, 4.058), (0.08746, 0.004716, 4.051), (0.0771, 0.00574, 4.037), (0.07135, -0.001225, 4.202), (0.08514, -0.006937, 4.198), (0.09785, -0.0122, 4.191), (0.109, -0.01682, 4.181), (0.1181, -0.0206, 4.169), (0.1249, -0.02342, 4.155), (0.1291, -0.02515, 4.14), (0.1305, -0.02573, 4.124), (0.1291, -0.02515, 4.109), (0.1249, -0.02342, 4.094), (0.1181, -0.0206, 4.08), (0.109, -0.01682, 4.068), (0.09785, -0.0122, 4.058), (0.08514, -0.006937, 4.051), (0.0765, -0.005089, 4.04), (0.06799, -0.006261, 4.202), (0.07854, -0.01682, 4.198), (0.08827, -0.02654, 4.191), (0.09679, -0.03507, 4.181), (0.1038, -0.04207, 4.169), (0.109, -0.04726, 4.155), (0.1122, -0.05047, 4.14), (0.1133, -0.05155, 4.124), (0.1122, -0.05047, 4.109), (0.109, -0.04726, 4.094), (0.1038, -0.04207, 4.08), (0.09679, -0.03507, 4.068), (0.08827, -0.02654, 4.058), (0.07854, -0.01682, 4.051), (0.07333, -0.01069, 4.04), (0.06295, -0.009626, 4.202), (0.06866, -0.02342, 4.198), (0.07393, -0.03613, 4.191), (0.07854, -0.04726, 4.181), (0.08233, -0.05641, 4.169), (0.08514, -0.0632, 4.155), (0.08687, -0.06738, 4.14), (0.08746, -0.0688, 4.124), (0.08687, -0.06738, 4.109), (0.08514, -0.0632, 4.094), (0.08233, -0.05641, 4.08), (0.07854, -0.04726, 4.068), (0.07393, -0.03613, 4.058), (0.06866, -0.02342, 4.051), (0.06778, -0.01381, 4.04), (0.05701, -0.01081, 4.202), (0.05701, -0.02573, 4.198), (0.05701, -0.03949, 4.191), (0.05701, -0.05155, 4.181), (0.05701, -0.06144, 4.169), (0.05701, -0.0688, 4.155), (0.05701, -0.07332, 4.14), (0.05701, -0.07485, 4.124), (0.05701, -0.07332, 4.109), (0.05701, -0.0688, 4.094), (0.05701, -0.06144, 4.08), (0.05701, -0.05155, 4.068), (0.05701, -0.03949, 4.058), (0.05701, -0.02573, 4.051), (0.05721, -0.01415, 4.037), (0.05107, -0.009626, 4.202), (0.04536, -0.02342, 4.198), (0.04009, -0.03613, 4.191), (0.03548, -0.04726, 4.181), (0.03169, -0.05641, 4.169), (0.02888, -0.0632, 4.155), (0.02715, -0.06738, 4.14), (0.02656, -0.0688, 4.124), (0.02715, -0.06738, 4.109), (0.02888, -0.0632, 4.094), (0.03169, -0.05641, 4.08), (0.03548, -0.04726, 4.068), (0.04009, -0.03612, 4.058), (0.04536, -0.02342, 4.051), (0.04656, -0.01381, 4.04), (0.04603, -0.006261, 4.202), (0.03548, -0.01682, 4.198), (0.02575, -0.02654, 4.191), (0.01723, -0.03507, 4.181), (0.01023, -0.04207, 4.169), (0.005029, -0.04726, 4.155), (0.001828, -0.05047, 4.14), (0.0007467, -0.05155, 4.124), (0.001828, -0.05047, 4.109), (0.005029, -0.04726, 4.094), (0.01023, -0.04207, 4.08), (0.01723, -0.03507, 4.068), (0.02575, -0.02654, 4.058), (0.03548, -0.01682, 4.051), (0.04099, -0.01069, 4.04), (0.05701, 0.004716, 4.204), (0.04267, -0.001225, 4.202), (0.02888, -0.006937, 4.198), (0.01617, -0.0122, 4.191), (0.005029, -0.01682, 4.181), (-0.004113, -0.0206, 4.169), (-0.01091, -0.02342, 4.155), (-0.01509, -0.02515, 4.14), (-0.0165, -0.02573, 4.124), (-0.01509, -0.02515, 4.109), (-0.01091, -0.02342, 4.094), (-0.004113, -0.0206, 4.08), (0.005029, -0.01682, 4.068), (0.01617, -0.0122, 4.058), (0.02888, -0.006937, 4.051), (0.03783, -0.005089, 4.04), (0.04149, 0.004716, 4.202), (0.02656, 0.004716, 4.198), (0.0128, 0.004716, 4.191), (0.0007467, 0.004716, 4.181), (-0.009149, 0.004716, 4.169), (-0.0165, 0.004716, 4.155), (-0.02103, 0.004716, 4.14), (-0.02256, 0.004716, 4.124), (-0.02103, 0.004716, 4.109), (-0.0165, 0.004716, 4.094), (-0.009149, 0.004716, 4.08), (0.0007467, 0.004716, 4.068), (0.0128, 0.004716, 4.058), (0.02656, 0.004716, 4.051), (0.03732, 0.00574, 4.037), (0.04267, 0.01066, 4.202), (0.02888, 0.01637, 4.198), (0.01617, 0.02163, 4.191), (0.005029, 0.02625, 4.181), (-0.004113, 0.03003, 4.169), (-0.01091, 0.03285, 4.155), (-0.01509, 0.03458, 4.14), (-0.0165, 0.03517, 4.124), (-0.01509, 0.03458, 4.109), (-0.01091, 0.03285, 4.094), (-0.004113, 0.03003, 4.08), (0.005029, 0.02625, 4.068), (0.01617, 0.02163, 4.058), (0.02888, 0.01637, 4.051), (0.03783, 0.01613, 4.04), (0.04603, 0.01569, 4.202), (0.03548, 0.02625, 4.198), (0.02575, 0.03597, 4.191), (0.01723, 0.0445, 4.181), (0.01023, 0.0515, 4.169), (0.005029, 0.0567, 4.155), (0.001828, 0.0599, 4.14), (0.0007467, 0.06098, 4.124), (0.001828, 0.0599, 4.109), (0.005029, 0.0567, 4.094), (0.01023, 0.0515, 4.08), (0.01723, 0.0445, 4.068), (0.02575, 0.03597, 4.058), (0.03548, 0.02625, 4.051), (0.04099, 0.02165, 4.04), (0.05107, 0.01906, 4.202), (0.04536, 0.03285, 4.198), (0.04009, 0.04556, 4.191), (0.03548, 0.0567, 4.181), (0.03169, 0.06584, 4.169), (0.02888, 0.07263, 4.155), (0.02715, 0.07681, 4.14), (0.02656, 0.07823, 4.124), (0.02715, 0.07681, 4.109), (0.02888, 0.07263, 4.094), (0.03169, 0.06584, 4.08), (0.03548, 0.0567, 4.068), (0.04009, 0.04556, 4.058), (0.04536, 0.03285, 4.051), (0.04656, 0.02485, 4.04), (0.05701, 0.03517, 4.198), (0.05701, 0.04892, 4.191), (0.03991, -0.01061, 2.469), (0.03991, -0.01061, 4.024), (0.03991, 0.02445, 2.469), (0.03991, 0.02445, 4.024), (0.07497, -0.01061, 2.469), (0.07497, -0.01061, 4.024), (0.07497, 0.02445, 2.469), (0.07497, 0.02445, 4.024)], [], [(3, 2, 17, 18), (11, 10, 25, 26), (4, 3, 18, 19), (12, 11, 26, 27), (5, 4, 19, 20), (0, 163, 13), (6, 5, 20, 21), (239, 0, 13, 14), (7, 6, 21, 22), (240, 239, 14, 15), (8, 7, 22, 23), (1, 240, 15, 16), (9, 8, 23, 24), (2, 1, 16, 17), (10, 9, 24, 25), (24, 23, 38, 39), (17, 16, 31, 32), (25, 24, 39, 40), (18, 17, 32, 33), (26, 25, 40, 41), (19, 18, 33, 34), (27, 26, 41, 42), (20, 19, 34, 35), (13, 163, 28), (21, 20, 35, 36), (14, 13, 28, 29), (22, 21, 36, 37), (15, 14, 29, 30), (23, 22, 37, 38), (16, 15, 30, 31), (36, 35, 50, 51), (29, 28, 43, 44), (37, 36, 51, 52), (30, 29, 44, 45), (38, 37, 52, 53), (31, 30, 45, 46), (39, 38, 53, 54), (32, 31, 46, 47), (40, 39, 54, 55), (33, 32, 47, 48), (41, 40, 55, 56), (34, 33, 48, 49), (42, 41, 56, 57), (35, 34, 49, 50), (28, 163, 43), (55, 54, 69, 70), (48, 47, 62, 63), (56, 55, 70, 71), (49, 48, 63, 64), (57, 56, 71, 72), (50, 49, 64, 65), (43, 163, 58), (51, 50, 65, 66), (44, 43, 58, 59), (52, 51, 66, 67), (45, 44, 59, 60), (53, 52, 67, 68), (46, 45, 60, 61), (54, 53, 68, 69), (47, 46, 61, 62), (59, 58, 73, 74), (67, 66, 81, 82), (60, 59, 74, 75), (68, 67, 82, 83), (61, 60, 75, 76), (69, 68, 83, 84), (62, 61, 76, 77), (70, 69, 84, 85), (63, 62, 77, 78), (71, 70, 85, 86), (64, 63, 78, 79), (72, 71, 86, 87), (65, 64, 79, 80), (58, 163, 73), (66, 65, 80, 81), (78, 77, 92, 93), (86, 85, 100, 101), (79, 78, 93, 94), (87, 86, 101, 102), (80, 79, 94, 95), (73, 163, 88), (81, 80, 95, 96), (74, 73, 88, 89), (82, 81, 96, 97), (75, 74, 89, 90), (83, 82, 97, 98), (76, 75, 90, 91), (84, 83, 98, 99), (77, 76, 91, 92), (85, 84, 99, 100), (97, 96, 111, 112), (90, 89, 104, 105), (98, 97, 112, 113), (91, 90, 105, 106), (99, 98, 113, 114), (92, 91, 106, 107), (100, 99, 114, 115), (93, 92, 107, 108), (101, 100, 115, 116), (94, 93, 108, 109), (102, 101, 116, 117), (95, 94, 109, 110), (88, 163, 103), (96, 95, 110, 111), (89, 88, 103, 104), (116, 115, 130, 131), (109, 108, 123, 124), (117, 116, 131, 132), (110, 109, 124, 125), (103, 163, 118), (111, 110, 125, 126), (104, 103, 118, 119), (112, 111, 126, 127), (105, 104, 119, 120), (113, 112, 127, 128), (106, 105, 120, 121), (114, 113, 128, 129), (107, 106, 121, 122), (115, 114, 129, 130), (108, 107, 122, 123), (120, 119, 134, 135), (128, 127, 142, 143), (121, 120, 135, 136), (129, 128, 143, 144), (122, 121, 136, 137), (130, 129, 144, 145), (123, 122, 137, 138), (131, 130, 145, 146), (124, 123, 138, 139), (132, 131, 146, 147), (125, 124, 139, 140), (118, 163, 133), (126, 125, 140, 141), (119, 118, 133, 134), (127, 126, 141, 142), (139, 138, 153, 154), (147, 146, 161, 162), (140, 139, 154, 155), (133, 163, 148), (141, 140, 155, 156), (134, 133, 148, 149), (142, 141, 156, 157), (135, 134, 149, 150), (143, 142, 157, 158), (136, 135, 150, 151), (144, 143, 158, 159), (137, 136, 151, 152), (145, 144, 159, 160), (138, 137, 152, 153), (146, 145, 160, 161), (158, 157, 173, 174), (151, 150, 166, 167), (159, 158, 174, 175), (152, 151, 167, 168), (160, 159, 175, 176), (153, 152, 168, 169), (161, 160, 176, 177), (154, 153, 169, 170), (162, 161, 177, 178), (155, 154, 170, 171), (148, 163, 164), (156, 155, 171, 172), (149, 148, 164, 165), (157, 156, 172, 173), (150, 149, 165, 166), (178, 177, 192, 193), (171, 170, 185, 186), (164, 163, 179), (172, 171, 186, 187), (165, 164, 179, 180), (173, 172, 187, 188), (166, 165, 180, 181), (174, 173, 188, 189), (167, 166, 181, 182), (175, 174, 189, 190), (168, 167, 182, 183), (176, 175, 190, 191), (169, 168, 183, 184), (177, 176, 191, 192), (170, 169, 184, 185), (190, 189, 204, 205), (183, 182, 197, 198), (191, 190, 205, 206), (184, 183, 198, 199), (192, 191, 206, 207), (185, 184, 199, 200), (193, 192, 207, 208), (186, 185, 200, 201), (179, 163, 194), (187, 186, 201, 202), (180, 179, 194, 195), (188, 187, 202, 203), (181, 180, 195, 196), (189, 188, 203, 204), (182, 181, 196, 197), (194, 163, 209), (202, 201, 216, 217), (195, 194, 209, 210), (203, 202, 217, 218), (196, 195, 210, 211), (204, 203, 218, 219), (197, 196, 211, 212), (205, 204, 219, 220), (198, 197, 212, 213), (206, 205, 220, 221), (199, 198, 213, 214), (207, 206, 221, 222), (200, 199, 214, 215), (208, 207, 222, 223), (201, 200, 215, 216), (213, 212, 227, 228), (221, 220, 235, 236), (214, 213, 228, 229), (222, 221, 236, 237), (215, 214, 229, 230), (223, 222, 237, 238), (216, 215, 230, 231), (209, 163, 224), (217, 216, 231, 232), (210, 209, 224, 225), (218, 217, 232, 233), (211, 210, 225, 226), (219, 218, 233, 234), (212, 211, 226, 227), (220, 219, 234, 235), (232, 231, 5, 6), (225, 224, 0, 239), (233, 232, 6, 7), (226, 225, 239, 240), (234, 233, 7, 8), (227, 226, 240, 1), (235, 234, 8, 9), (228, 227, 1, 2), (236, 235, 9, 10), (229, 228, 2, 3), (237, 236, 10, 11), (230, 229, 3, 4), (238, 237, 11, 12), (231, 230, 4, 5), (224, 163, 0), (241, 242, 244, 243), (243, 244, 248, 247), (247, 248, 246, 245), (245, 246, 242, 241), (243, 247, 245, 241), (12, 244, 238), (238, 244, 223), (223, 244, 208), (244, 193, 208), (193, 242, 178), (178, 242, 162), (162, 242, 147), (242, 132, 147), (132, 246, 117), (117, 246, 102), (102, 246, 87), (246, 72, 87), (72, 248, 57), (57, 248, 42), (42, 248, 27), (248, 12, 27), (244, 242, 193), (242, 246, 132), (246, 248, 72), (248, 244, 12)])
me_sphere_001.materials.append(mat_material_000)
me_sphere_001.use_remesh_preserve_volume = False
me_sphere_001.use_remesh_preserve_attributes = False
me_sphere_001.use_mirror_vertex_groups = False
me_sphere_001.update()

# ---- objects
ob_circle_001 = bpy.data.objects.new('Circle.001', me_circle_001)
ob_cylinder = bpy.data.objects.new('Cylinder', me_cylinder)
ob_circle = bpy.data.objects.new('Circle', me_circle)
ob_cube = bpy.data.objects.new('Cube', me_cube_001)
ob_cube_003 = bpy.data.objects.new('Cube.003', me_cube_004)
ob_cube_001 = bpy.data.objects.new('Cube.001', me_cube_005)
ob_cube_002 = bpy.data.objects.new('Cube.002', me_cube_000)
ob_sphere = bpy.data.objects.new('Sphere', me_sphere_001)

# ---- transforms, parenting, visibility, modifiers, constraints
ob_circle_001.location = (0.0, 0.0, 0.0)
ob_circle_001.lineart.crease_threshold = 0.0
ob_cylinder.location = (0.0, 0.0, 0.0)
ob_cylinder.lineart.crease_threshold = 0.0
ob_circle.location = (-0.009658, 0.7765, -0.116)
ob_circle.lineart.crease_threshold = 0.0
_m = ob_circle.modifiers.new('Solidify', 'SOLIDIFY')
_m.nonmanifold_thickness_mode = 'FIXED'
_m.nonmanifold_merge_threshold = 0.0003
ob_cube.location = (0.0, 0.0, 0.0)
ob_cube.lineart.crease_threshold = 0.0
ob_cube_003.location = (0.0, 0.0, 0.0)
ob_cube_003.lineart.crease_threshold = 0.0
ob_cube_001.location = (0.0, 0.0, 0.0)
ob_cube_001.scale = (0.331, 0.331, 0.331)
ob_cube_001.lineart.crease_threshold = 0.0
ob_cube_002.location = (0.0, 0.0, 0.0)
ob_cube_002.scale = (0.331, 0.331, 0.331)
ob_cube_002.lineart.crease_threshold = 0.0
ob_sphere.location = (0.0, 0.0, 0.0)
ob_sphere.lineart.crease_threshold = 0.0

# ---- collection membership
col_collection_1.objects.link(ob_circle_001)
col_collection_1.objects.link(ob_cylinder)
col_collection_1.objects.link(ob_circle)
col_collection_1.objects.link(ob_cube)
col_collection_1.objects.link(ob_cube_003)
col_collection_1.objects.link(ob_cube_001)
col_collection_1.objects.link(ob_cube_002)
col_collection_1.objects.link(ob_sphere)

# ---- scene / render settings (as saved in the file)
scene.frame_start = 1; scene.frame_end = 250; scene.frame_set(1)
scene.render.engine = 'CYCLES'
scene.render.resolution_percentage = 50
scene.render.dither_intensity = 0.0
scene.cycles.use_denoising = False
scene.cycles.samples = 128
scene.cycles.sampling_pattern = 'TABULATED_SOBOL'
scene.cycles.use_adaptive_sampling = False
scene.cycles.use_light_tree = False
scene.cycles.blur_glossy = 0.0
scene.cycles.sample_clamp_indirect = 0.0
scene.view_settings.view_transform = 'Standard'
bpy.context.view_layer.update()

# ---- added for rendering (the .blend has no active camera and no usable light): camera, sun
cam_auto = bpy.data.cameras.new('AutoCamera')
cam_auto.lens = 50.0
cam_auto.sensor_width = 36.0
cam_auto.clip_end = 1000.0
ob_auto_camera = bpy.data.objects.new('AutoCamera', cam_auto)
scene.collection.objects.link(ob_auto_camera)
ob_auto_camera.location = (6.76659, -9.91477, 7.50491)
ob_auto_camera.rotation_euler = (1.09748, -7.21219e-08, 0.694738)
scene.camera = ob_auto_camera
light_auto_sun = bpy.data.lights.new('AutoSun', 'SUN')
light_auto_sun.energy = 3.0
light_auto_sun.angle = 0.0523599
ob_auto_sun = bpy.data.objects.new('AutoSun', light_auto_sun)
scene.collection.objects.link(ob_auto_sun)
ob_auto_sun.rotation_euler = (0.872665, 0.174533, 0.523599)
bpy.context.view_layer.update()
